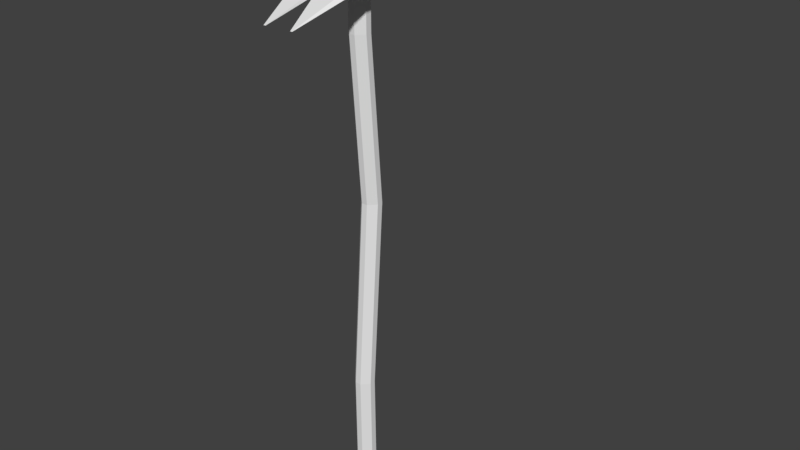 # Source: Dirty_Old_Hoe.blend  (saved by Blender 2.79.0; exported with 4.5.12 LTS)
import bpy
from mathutils import Matrix  # noqa: F401  (used for matrix-valued properties, if any)

bpy.ops.wm.read_factory_settings(use_empty=True)
scene = bpy.context.scene
scene.name = 'Scene'

# ---- collections
col_collection_1 = bpy.data.collections.new('Collection 1'); scene.collection.children.link(col_collection_1)

# ---- materials (node trees are filled in below, after node groups)
mat_metal = bpy.data.materials.new('Metal')
mat_metal.alpha_threshold = 0.0
mat_metal.roughness = 0.5
mat_wood = bpy.data.materials.new('Wood')
mat_wood.alpha_threshold = 0.0
mat_wood.roughness = 0.5
mat_wood.line_color = (0.0, 0.0, 0.0, 1.0)

# ---- material node trees
mat_metal.use_nodes = True; mat_metal.node_tree.nodes.clear()
_N = mat_metal.node_tree.nodes; _L = mat_metal.node_tree.links
n0 = _N.new('ShaderNodeOutputMaterial'); n0.name = 'Material Output'; n0.location = (300, 300)
n1 = _N.new('ShaderNodeBsdfDiffuse'); n1.name = 'Diffuse BSDF'; n1.location = (10, 300)
_L.new(n1.outputs[0], n0.inputs[0])
n0.is_active_output = True

# ---- world
world_world = bpy.data.worlds.new('World'); scene.world = world_world
world_world.color = (0.05088, 0.05088, 0.05088)
world_world.use_sun_shadow = False
world_world.sun_shadow_jitter_overblur = 0.0
world_world.cycles.sampling_method = 'MANUAL'

# ---- meshes
me_cube_001 = bpy.data.meshes.new('Cube.001')
me_cube_001.from_pydata([(0.2193, -0.07373, -0.4904), (0.07767, 0.02321, -0.05039), (-0.08631, 0.02321, -0.05039), (-0.228, -0.07373, -0.4904), (0.1963, -0.03553, -0.4674), (0.06925, 0.03721, -0.05881), (-0.07789, 0.03721, -0.05881), (-0.205, -0.03553, -0.4674), (0.1577, 0.01637, -0.2991), (-0.1664, 0.01637, -0.2991), (0.1411, 0.04405, -0.2898), (-0.1497, 0.04405, -0.2898), (0.07767, 0.01645, 0.2211), (-0.08631, 0.01645, 0.2211), (0.06925, 0.03046, 0.2126), (-0.07789, 0.03046, 0.2126), (-0.004321, -0.07373, -0.4904), (-0.004321, 0.02321, -0.05039), (-0.004321, -0.03553, -0.4674), (-0.004321, 0.03721, -0.05881), (-0.004321, 0.04405, -0.2898), (-0.004321, 0.01637, -0.2991), (-0.004321, 0.01645, 0.2211), (-0.004321, 0.03046, 0.2126), (-0.04014, -0.03421, 0.3525), (-0.04661, -0.03421, 0.3525), (-0.04595, -0.03311, 0.3519), (-0.04014, -0.03311, 0.3519), (0.07767, 0.01645, 0.2211), (0.06925, 0.03046, 0.2126), (-0.004321, 0.01645, 0.2211), (-0.004321, 0.03046, 0.2126), (0.03764, -0.03416, 0.3479), (0.03704, -0.03316, 0.3473), (0.0318, -0.03416, 0.3479), (0.0318, -0.03316, 0.3473)], [], [(21, 17, 2, 9), (20, 11, 6, 19), (8, 10, 5, 1), (17, 1, 12, 22), (9, 11, 7, 3), (18, 16, 3, 7), (2, 6, 11, 9), (0, 4, 10, 8), (18, 7, 11, 20), (16, 21, 9, 3), (23, 15, 26, 27), (19, 6, 15, 23), (6, 2, 13, 15), (1, 5, 14, 12), (5, 19, 23, 14), (22, 12, 28, 30), (0, 8, 21, 16), (4, 18, 20, 10), (4, 0, 16, 18), (2, 17, 22, 13), (10, 20, 19, 5), (8, 1, 17, 21), (24, 27, 26, 25), (22, 23, 27, 24), (15, 13, 25, 26), (13, 22, 24, 25), (29, 31, 35, 33), (12, 14, 29, 28), (23, 22, 30, 31), (14, 23, 31, 29), (32, 33, 35, 34), (28, 29, 33, 32), (31, 30, 34, 35), (30, 28, 32, 34)])
_uv = me_cube_001.uv_layers.new(name='UVMap')
_uv.uv.foreach_set('vector', [0.6082, 0.2034, 0.6082, 0.4517, 0.5338, 0.4517, 0.4613, 0.2034, 0.2027, 0.6468, 0.07091, 0.6468, 0.136, 0.4146, 0.2027, 0.4146, 0.9384, 0.522, 0.9115, 0.5063, 0.9295, 0.2642, 0.9455, 0.2596, 0.6082, 0.4517, 0.6825, 0.4517, 0.6825, 0.7206, 0.6082, 0.7206, 0.8386, 0.203, 0.8109, 0.2168, 0.8745, 0.02892, 0.9115, 0.0, 0.2027, 0.8239, 0.2027, 0.8463, 0.0, 0.8463, 0.02082, 0.8239, 0.8312, 0.4654, 0.8155, 0.4597, 0.8109, 0.2168, 0.8386, 0.203, 1.0, 0.7296, 0.9647, 0.6982, 0.9115, 0.5063, 0.9384, 0.522, 0.2027, 0.8239, 0.02082, 0.8239, 0.07091, 0.6468, 0.2027, 0.6468, 0.6082, 2.995e-08, 0.6082, 0.2034, 0.4613, 0.2034, 0.4054, 0.0, 0.2027, 0.1417, 0.136, 0.1417, 0.165, 0.0006869, 0.1702, 0.0006869, 0.2027, 0.4146, 0.136, 0.4146, 0.136, 0.1417, 0.2027, 0.1417, 0.8155, 0.4597, 0.8312, 0.4654, 0.8713, 0.7282, 0.8556, 0.7225, 0.9455, 0.2596, 0.9295, 0.2642, 0.984, 0.004632, 1.0, 0.0, 0.2694, 0.4146, 0.2027, 0.4146, 0.2027, 0.1417, 0.2694, 0.1417, 0.0, 0.0, 0.0, 0.0, 0.0, 0.0, 0.0, 0.0, 0.8109, 5.99e-08, 0.7551, 0.2034, 0.6082, 0.2034, 0.6082, 2.995e-08, 0.3846, 0.8239, 0.2027, 0.8239, 0.2027, 0.6468, 0.3345, 0.6468, 0.3846, 0.8239, 0.4054, 0.8463, 0.2027, 0.8463, 0.2027, 0.8239, 0.5338, 0.4517, 0.6082, 0.4517, 0.6082, 0.7206, 0.5338, 0.7206, 0.3345, 0.6468, 0.2027, 0.6468, 0.2027, 0.4146, 0.2694, 0.4146, 0.7551, 0.2034, 0.6825, 0.4517, 0.6082, 0.4517, 0.6082, 0.2034, 0.1702, 2.995e-08, 0.1702, 0.0006869, 0.165, 0.0006869, 0.1644, 0.0, 0.5588, 0.8563, 0.5674, 0.8439, 0.5674, 0.999, 0.5667, 1.0, 0.8556, 0.7225, 0.8713, 0.7282, 0.9115, 0.8655, 0.9103, 0.8651, 0.5338, 0.7206, 0.6082, 0.7206, 0.5757, 0.8439, 0.5698, 0.8439, 0.4721, 0.981, 0.4054, 0.981, 0.4382, 0.8445, 0.4429, 0.8445, 0.0, 0.0, 0.0, 0.0, 0.0, 0.0, 0.0, 0.0, 0.0, 0.0, 0.0, 0.0, 0.0, 0.0, 0.0, 0.0, 0.0, 0.0, 0.0, 0.0, 0.0, 0.0, 0.0, 0.0, 0.4435, 0.8439, 0.4429, 0.8445, 0.4382, 0.8445, 0.4382, 0.8439, 0.5464, 0.856, 0.5588, 0.8439, 0.5588, 0.9945, 0.5579, 0.9954, 0.5758, 0.9957, 0.5674, 0.9831, 0.5752, 0.8439, 0.5758, 0.8447, 0.5464, 0.9626, 0.4721, 0.9626, 0.5084, 0.8439, 0.5137, 0.8439])
me_cube_001.materials.append(mat_metal)
me_cube_001.use_remesh_preserve_volume = False
me_cube_001.use_remesh_preserve_attributes = False
me_cube_001.use_mirror_vertex_groups = False
me_cube_001.update()
me_cube = bpy.data.meshes.new('Cube')
me_cube.from_pydata([(0.02878, 0.1094, -0.01631), (0.008621, 0.1094, 0.003851), (-0.02878, 0.1094, -0.01631), (-0.008621, 0.1094, 0.003851), (-0.008621, 0.1094, -0.05371), (-0.02878, 0.1094, -0.03355), (0.008621, 0.1094, -0.05371), (0.02878, 0.1094, -0.03355), (-0.02878, 0.5706, 0.01869), (-0.008621, 0.5706, 0.03886), (-0.008621, 0.6601, 0.03886), (-0.02878, 0.6601, 0.01869), (-0.02878, 0.5706, 0.001453), (-0.02878, 0.6601, 0.001453), (-0.008621, 0.6601, -0.01871), (-0.008621, 0.5706, -0.01871), (0.02878, 0.5706, 0.01869), (0.02878, 0.6601, 0.01869), (0.008621, 0.6601, 0.03886), (0.008621, 0.5706, 0.03886), (0.008621, 0.5706, -0.01871), (0.008621, 0.6601, -0.01871), (0.02878, 0.6601, 0.001453), (0.02878, 0.5706, 0.001453), (0.03911, 0.7163, -0.001639), (0.01171, 0.7163, -0.02903), (0.008621, 0.7907, 0.001453), (0.01171, 0.7163, 0.04918), (0.03911, 0.7163, 0.02179), (0.008621, 0.7907, 0.01869), (-0.01171, 0.7163, -0.02903), (-0.03911, 0.7163, -0.001639), (-0.008621, 0.7907, 0.001453), (-0.01171, 0.7163, 0.04918), (-0.008621, 0.7907, 0.01869), (-0.03911, 0.7163, 0.02179), (-0.02878, -0.7614, 0.001453), (-0.008621, -0.7614, -0.01871), (-0.008621, -0.8062, 0.001453), (-0.02878, -0.7614, 0.01869), (-0.008621, -0.8062, 0.01869), (-0.008621, -0.7614, 0.03886), (0.008621, -0.7614, -0.01871), (0.02878, -0.7614, 0.001453), (0.008621, -0.8062, 0.001453), (0.02878, -0.7614, 0.01869), (0.008621, -0.7614, 0.03886), (0.008621, -0.8062, 0.01869), (0.02878, -0.4304, 0.02207), (-0.008621, -0.4304, 0.04223), (-0.02878, -0.4304, 0.004833), (0.008621, -0.4304, -0.01533), (0.02878, -0.4304, 0.004833), (-0.008621, -0.4304, -0.01533), (-0.02878, -0.4304, 0.02207), (0.008621, -0.4304, 0.04223)], [], [(21, 14, 30, 25), (17, 22, 24, 28), (13, 11, 35, 31), (38, 44, 47, 40), (52, 48, 45, 43), (55, 49, 41, 46), (8, 12, 5, 2), (10, 18, 27, 33), (34, 29, 26, 32), (53, 51, 42, 37), (8, 9, 10, 11), (12, 13, 14, 15), (16, 17, 18, 19), (20, 21, 22, 23), (24, 25, 26), (27, 28, 29), (30, 31, 32), (33, 34, 35), (36, 37, 38), (39, 40, 41), (42, 43, 44), (45, 46, 47), (12, 8, 11, 13), (20, 15, 14, 21), (16, 23, 22, 17), (9, 19, 18, 10), (24, 22, 21, 25), (33, 27, 29, 34), (25, 30, 32, 26), (31, 35, 34, 32), (28, 24, 26, 29), (17, 28, 27, 18), (35, 11, 10, 33), (13, 31, 30, 14), (38, 40, 39, 36), (44, 38, 37, 42), (47, 44, 43, 45), (40, 47, 46, 41), (52, 43, 42, 51), (5, 12, 15, 4), (3, 9, 8, 2), (55, 46, 45, 48), (54, 50, 36, 39), (19, 1, 0, 16), (49, 3, 2, 54), (50, 5, 4, 53), (23, 7, 6, 20), (15, 20, 6, 4), (19, 9, 3, 1), (23, 16, 0, 7), (36, 50, 53, 37), (41, 49, 54, 39), (2, 5, 50, 54), (1, 55, 48, 0), (7, 52, 51, 6), (4, 6, 51, 53), (1, 3, 49, 55), (7, 0, 48, 52)])
_uv = me_cube.uv_layers.new(name='UVMap')
_uv.uv.foreach_set('vector', [0.4594, 0.9153, 0.4914, 0.9169, 0.4757, 0.9527, 0.4322, 0.9505, 0.6794, 0.08041, 0.6473, 0.08192, 0.6214, 0.04641, 0.665, 0.04435, 0.5665, 0.9182, 0.5986, 0.9176, 0.6214, 0.9537, 0.5777, 0.9545, 0.9125, 0.1366, 0.8804, 0.1536, 0.8482, 0.1366, 0.8804, 0.1197, 0.3833, 0.7625, 0.4154, 0.7637, 0.4072, 0.9705, 0.3751, 0.9693, 0.7786, 0.7609, 0.8107, 0.7619, 0.8098, 0.969, 0.7777, 0.968, 0.09995, 0.8616, 0.06785, 0.8623, 0.0, 0.5748, 0.03211, 0.5741, 0.7866, 0.08091, 0.7545, 0.07986, 0.767, 0.04361, 0.8107, 0.04504, 0.8732, 0.04994, 0.9053, 0.03299, 0.9375, 0.04994, 0.9053, 0.06688, 0.5399, 0.2354, 0.5078, 0.2337, 0.5143, 0.02693, 0.5463, 0.02861, 0.09995, 0.8616, 0.1751, 0.8614, 0.1756, 0.9174, 0.1005, 0.9176, 0.5699, 0.8623, 0.5665, 0.9182, 0.4914, 0.9169, 0.4949, 0.861, 0.6809, 0.1363, 0.6794, 0.08041, 0.7545, 0.07986, 0.756, 0.1357, 0.3076, 0.1362, 0.3082, 0.08029, 0.3833, 0.08048, 0.3827, 0.1364, 0.3971, 0.04446, 0.295, 0.0442, 0.3465, 0.0, 0.767, 0.04361, 0.665, 0.04435, 0.7149, 0.0, 0.4757, 0.9527, 0.5777, 0.9545, 0.524, 0.9979, 0.1894, 0.9521, 0.1388, 1.0, 0.08732, 0.9524, 0.6214, 0.0299, 0.5463, 0.02861, 0.5857, 0.0, 0.09226, 0.02739, 0.1296, 0.0, 0.1674, 0.0272, 0.3, 0.9691, 0.3751, 0.9693, 0.3372, 0.9984, 0.7026, 0.9685, 0.7777, 0.968, 0.7409, 0.9977, 0.06785, 0.8623, 0.09995, 0.8616, 0.1005, 0.9176, 0.06836, 0.9183, 0.4628, 0.8594, 0.4949, 0.861, 0.4914, 0.9169, 0.4594, 0.9153, 0.4148, 0.1376, 0.3827, 0.1364, 0.3833, 0.08048, 0.4154, 0.08169, 0.1751, 0.8614, 0.2072, 0.8619, 0.2077, 0.9179, 0.1756, 0.9174, 0.3971, 0.04446, 0.3833, 0.08048, 0.3082, 0.08029, 0.295, 0.0442, 0.8107, 0.02302, 0.8543, 0.0, 0.9053, 0.03299, 0.8732, 0.04994, 1.0, 0.07685, 0.9564, 0.09987, 0.9053, 0.06688, 0.9375, 0.04994, 0.8543, 0.09987, 0.8107, 0.07685, 0.8732, 0.04994, 0.9053, 0.06688, 0.9564, 2.334e-08, 1.0, 0.02302, 0.9375, 0.04994, 0.9053, 0.03299, 0.6794, 0.08041, 0.665, 0.04435, 0.767, 0.04361, 0.7545, 0.07986, 0.08732, 0.9524, 0.1005, 0.9176, 0.1756, 0.9174, 0.1894, 0.9521, 0.5665, 0.9182, 0.5777, 0.9545, 0.4757, 0.9527, 0.4914, 0.9169, 0.9125, 0.1366, 0.8804, 0.1197, 0.9179, 0.09987, 0.95, 0.1168, 0.8804, 0.1536, 0.9125, 0.1366, 0.95, 0.1564, 0.9179, 0.1734, 0.8482, 0.1366, 0.8804, 0.1536, 0.8428, 0.1734, 0.8107, 0.1564, 0.8804, 0.1197, 0.8482, 0.1366, 0.8107, 0.1168, 0.8428, 0.09987, 0.3833, 0.7625, 0.3751, 0.9693, 0.3, 0.9691, 0.3082, 0.7623, 0.5224, 0.5752, 0.5699, 0.8623, 0.4949, 0.861, 0.4474, 0.5739, 0.1072, 0.5739, 0.1751, 0.8614, 0.09995, 0.8616, 0.03211, 0.5741, 0.7786, 0.7609, 0.7777, 0.968, 0.7026, 0.9685, 0.7035, 0.7614, 0.1005, 0.2345, 0.06836, 0.2352, 0.06016, 0.02807, 0.09226, 0.02739, 0.756, 0.1357, 0.6983, 0.427, 0.6233, 0.4275, 0.6809, 0.1363, 0.1756, 0.2344, 0.1072, 0.5739, 0.03211, 0.5741, 0.1005, 0.2345, 0.6149, 0.2366, 0.5224, 0.5752, 0.4474, 0.5739, 0.5399, 0.2354, 0.3827, 0.1364, 0.3149, 0.4224, 0.2398, 0.4222, 0.3076, 0.1362, 0.4949, 0.861, 0.4628, 0.8594, 0.4154, 0.5723, 0.4474, 0.5739, 0.756, 0.1357, 0.7881, 0.1368, 0.7305, 0.428, 0.6983, 0.427, 0.3827, 0.1364, 0.4148, 0.1376, 0.347, 0.4236, 0.3149, 0.4224, 0.6214, 0.0299, 0.6149, 0.2366, 0.5399, 0.2354, 0.5463, 0.02861, 0.1674, 0.0272, 0.1756, 0.2344, 0.1005, 0.2345, 0.09226, 0.02739, 0.03211, 0.5741, 0.0, 0.5748, 0.06836, 0.2352, 0.1005, 0.2345, 0.6983, 0.427, 0.7786, 0.7609, 0.7035, 0.7614, 0.6233, 0.4275, 0.3149, 0.4224, 0.3833, 0.7625, 0.3082, 0.7623, 0.2398, 0.4222, 0.2077, 0.4232, 0.2398, 0.4222, 0.3082, 0.7623, 0.276, 0.7634, 0.1393, 0.5744, 0.1072, 0.5739, 0.1756, 0.2344, 0.2077, 0.2349, 0.3149, 0.4224, 0.347, 0.4236, 0.4154, 0.7637, 0.3833, 0.7625])
me_cube.materials.append(mat_wood)
me_cube.use_remesh_preserve_volume = False
me_cube.use_remesh_preserve_attributes = False
me_cube.use_mirror_vertex_groups = False
me_cube.update()

# ---- objects
ob_head = bpy.data.objects.new('Head', me_cube_001)
ob_handle = bpy.data.objects.new('Handle', me_cube)

# ---- transforms, parenting, visibility, modifiers, constraints
ob_head.location = (0.004321, 0.07691, 0.6848)
ob_head.rotation_euler = (1.571, -0.0, 0.0)
ob_head.lock_rotations_4d = False
ob_head.empty_display_type = 'ARROWS'
ob_head.lineart.crease_threshold = 0.0
ob_handle.location = (1.994e-10, 0.005958, 0.00883)
ob_handle.rotation_euler = (1.571, -0.0, 0.0)
ob_handle.lock_rotations_4d = False
ob_handle.empty_display_type = 'ARROWS'
ob_handle.lineart.crease_threshold = 0.0

# ---- collection membership
col_collection_1.objects.link(ob_head)
col_collection_1.objects.link(ob_handle)

# ---- scene / render settings (as saved in the file)
scene.frame_start = 1; scene.frame_end = 250; scene.frame_set(1)
scene.render.engine = 'CYCLES'
scene.render.resolution_percentage = 50
scene.render.dither_intensity = 0.0
scene.cycles.use_denoising = False
scene.cycles.samples = 128
scene.cycles.sampling_pattern = 'TABULATED_SOBOL'
scene.cycles.light_sampling_threshold = 0.0
scene.cycles.use_adaptive_sampling = False
scene.cycles.use_light_tree = False
scene.cycles.blur_glossy = 0.0
scene.cycles.sample_clamp_indirect = 0.0
scene.view_settings.view_transform = 'Standard'
bpy.context.view_layer.update()

# ---- added for rendering (the .blend has no active camera and no usable light): camera, sun
cam_auto = bpy.data.cameras.new('AutoCamera')
cam_auto.lens = 50.0
cam_auto.sensor_width = 36.0
cam_auto.clip_end = 1000.0
ob_auto_camera = bpy.data.objects.new('AutoCamera', cam_auto)
scene.collection.objects.link(ob_auto_camera)
ob_auto_camera.location = (1.72116, -1.91955, 1.37804)
ob_auto_camera.rotation_euler = (1.09748, -7.21219e-08, 0.694738)
scene.camera = ob_auto_camera
light_auto_sun = bpy.data.lights.new('AutoSun', 'SUN')
light_auto_sun.energy = 3.0
light_auto_sun.angle = 0.0523599
ob_auto_sun = bpy.data.objects.new('AutoSun', light_auto_sun)
scene.collection.objects.link(ob_auto_sun)
ob_auto_sun.rotation_euler = (0.872665, 0.174533, 0.523599)
bpy.context.view_layer.update()
